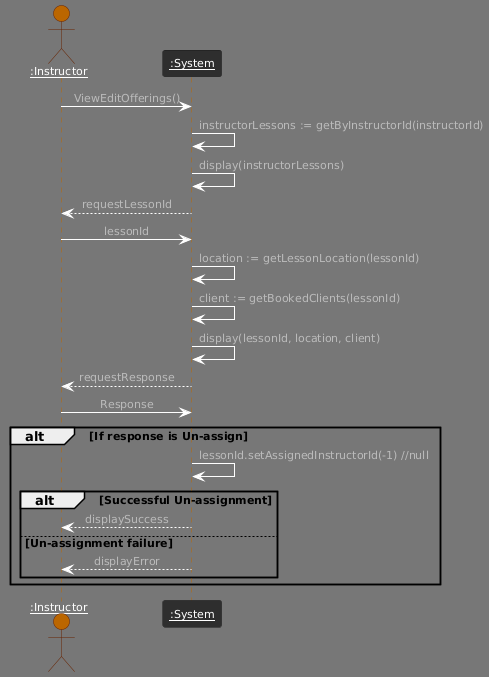

The diagram above was rendered by PlantUML. Its source (embedded in the PNG):
@startuml
!theme reddress-darkorange
skinparam sequenceMessageAlign center 

actor "<u>:Instructor" as instructor
participant "<u>:System" as system

instructor -> system : ViewEditOfferings()
    system -> system : instructorLessons := getByInstructorId(instructorId)
    system -> system : display(instructorLessons)
    system --> instructor : requestLessonId
    instructor -> system : lessonId
        system -> system : location := getLessonLocation(lessonId)
        system -> system : client := getBookedClients(lessonId)
        system -> system : display(lessonId, location, client)
        system --> instructor : requestResponse
        instructor -> system : Response
        alt If response is Un-assign
            system -> system : lessonId.setAssignedInstructorId(-1) //null
            alt Successful Un-assignment
              system --> instructor : displaySuccess
              else Un-assignment failure
                system --> instructor : displayError
              end
        end
@enduml